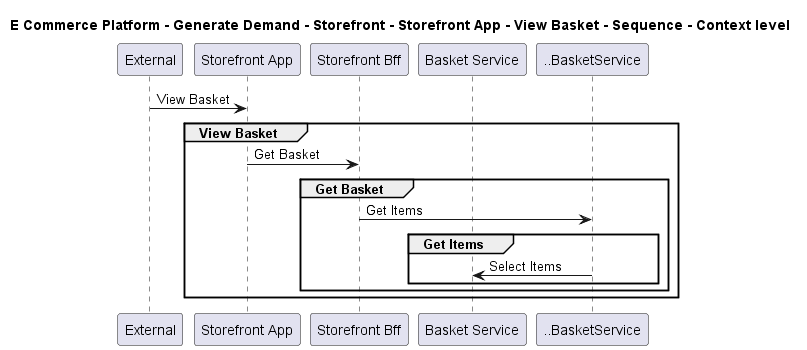

The diagram above was rendered by PlantUML. Its source (embedded in the PNG):
@startuml

title E Commerce Platform - Generate Demand - Storefront - Storefront App - View Basket - Sequence - Context level

participant "External" as C4InterFlow.SoftwareSystems.ExternalSystem
participant "Storefront App" as ECommercePlatform.GenerateDemand.Storefront.SoftwareSystems.StorefrontApp
participant "Storefront Bff" as ECommercePlatform.GenerateDemand.Storefront.SoftwareSystems.StorefrontBff
participant "Basket Service" as ECommercePlatform.GenerateDemand.Basket.SoftwareSystems.BasketService

C4InterFlow.SoftwareSystems.ExternalSystem -> ECommercePlatform.GenerateDemand.Storefront.SoftwareSystems.StorefrontApp : View Basket
group View Basket
ECommercePlatform.GenerateDemand.Storefront.SoftwareSystems.StorefrontApp -> ECommercePlatform.GenerateDemand.Storefront.SoftwareSystems.StorefrontBff : Get Basket
group Get Basket
ECommercePlatform.GenerateDemand.Storefront.SoftwareSystems.StorefrontBff -> ..BasketService : Get Items
group Get Items
..BasketService -> ECommercePlatform.GenerateDemand.Basket.SoftwareSystems.BasketService : Select Items
end
end
end


@enduml